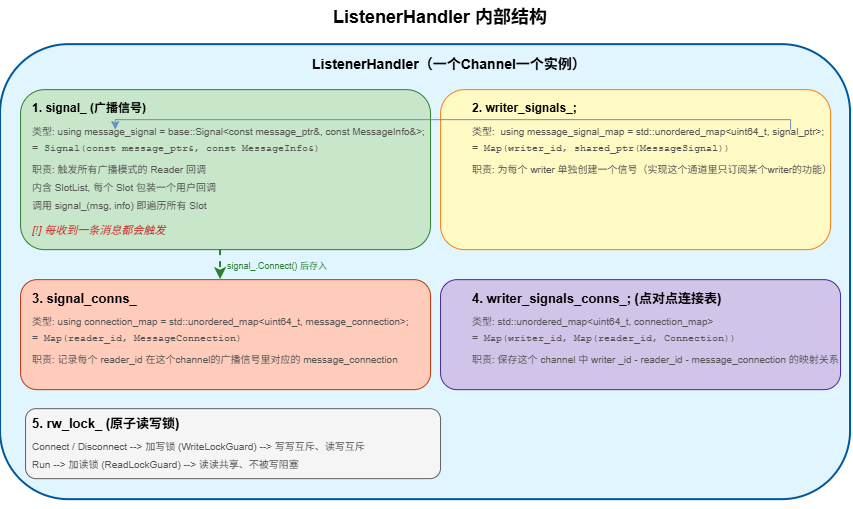

The diagram above was exported from draw.io. Its source (the exported page's mxGraphModel, read from the mxfile embedded in the PNG):
<mxGraphModel dx="1058" dy="588" grid="1" gridSize="10" guides="1" tooltips="1" connect="1" arrows="1" fold="1" page="1" pageScale="1" pageWidth="900" pageHeight="1600" math="0" shadow="0">
  <root>
    <mxCell id="0" />
    <mxCell id="1" parent="0" />
    <mxCell id="title1" parent="1" style="text;fontSize=18;fontStyle=1;align=center;" value="ListenerHandler 内部结构" vertex="1">
      <mxGeometry height="35" width="400" x="300" y="10" as="geometry" />
    </mxCell>
    <mxCell id="outer" parent="1" style="rounded=1;fillColor=#E1F5FE;strokeColor=#01579B;strokeWidth=2;" value="" vertex="1">
      <mxGeometry height="455" width="850" x="60" y="55" as="geometry" />
    </mxCell>
    <mxCell id="outer_label" parent="1" style="text;fontSize=14;fontStyle=1;" value="ListenerHandler（一个Channel一个实例）" vertex="1">
      <mxGeometry height="25" width="350" x="370" y="60" as="geometry" />
    </mxCell>
    <mxCell id="box1" parent="1" style="rounded=1;fillColor=#C8E6C9;strokeColor=#2E7D32;verticalAlign=top;" value="" vertex="1">
      <mxGeometry height="160" width="410" x="80" y="100" as="geometry" />
    </mxCell>
    <mxCell id="box1_label" parent="1" style="text;fontSize=12;fontStyle=1;align=left;" value="1. signal_  (广播信号)" vertex="1">
      <mxGeometry height="25" width="200" x="90" y="105" as="geometry" />
    </mxCell>
    <mxCell id="box1_line1" parent="1" style="text;fontSize=10;align=left;fontColor=#555;" value="类型: using message_signal = base::Signal&lt;const message_ptr&amp;, const MessageInfo&amp;&gt;;" vertex="1">
      <mxGeometry height="18" width="200" x="90" y="130" as="geometry" />
    </mxCell>
    <mxCell id="box1_line2" parent="1" style="text;fontSize=10;align=left;fontColor=#555;fontFamily=Courier New;" value="= Signal(const message_ptr&amp;, const MessageInfo&amp;)" vertex="1">
      <mxGeometry height="18" width="380" x="90" y="146" as="geometry" />
    </mxCell>
    <mxCell id="box1_line3" parent="1" style="text;fontSize=10;align=left;fontColor=#555;" value="职责: 触发所有广播模式的 Reader 回调" vertex="1">
      <mxGeometry height="18" width="350" x="90" y="168" as="geometry" />
    </mxCell>
    <mxCell id="box1_line4" parent="1" style="text;fontSize=10;align=left;fontColor=#555;" value="内含 SlotList, 每个 Slot 包装一个用户回调" vertex="1">
      <mxGeometry height="18" width="350" x="90" y="186" as="geometry" />
    </mxCell>
    <mxCell id="box1_line5" parent="1" style="text;fontSize=10;align=left;fontColor=#555;" value="调用 signal_(msg, info) 即遍历所有 Slot" vertex="1">
      <mxGeometry height="18" width="350" x="90" y="204" as="geometry" />
    </mxCell>
    <mxCell id="box1_line6" parent="1" style="text;fontSize=11;fontStyle=2;align=left;fontColor=#C62828;" value="[!] 每收到一条消息都会触发" vertex="1">
      <mxGeometry height="22" width="350" x="90" y="228" as="geometry" />
    </mxCell>
    <mxCell id="box2" parent="1" style="rounded=1;fillColor=#FFF9C4;strokeColor=#F57F17;verticalAlign=top;" value="" vertex="1">
      <mxGeometry height="160" width="390" x="500" y="100" as="geometry" />
    </mxCell>
    <mxCell id="box2_label" parent="1" style="text;fontSize=12;fontStyle=1;align=left;" value="2. writer_signals_;" vertex="1">
      <mxGeometry height="25" width="250" x="530" y="105" as="geometry" />
    </mxCell>
    <mxCell id="box2_line1" parent="1" style="text;fontSize=10;align=left;fontColor=#555;" value="类型:  using message_signal_map = std::unordered_map&lt;uint64_t, signal_ptr&gt;;" vertex="1">
      <mxGeometry height="18" width="370" x="530" y="130" as="geometry" />
    </mxCell>
    <mxCell id="box2_line2" parent="1" style="text;fontSize=10;align=left;fontColor=#555;fontFamily=Courier New;" value="= Map(writer_id, shared_ptr(MessageSignal))" vertex="1">
      <mxGeometry height="18" width="380" x="530" y="146" as="geometry" />
    </mxCell>
    <mxCell id="box2_line3" parent="1" style="text;fontSize=10;align=left;fontColor=#555;" value="职责: 为每个 writer 单独创建一个信号（实现这个通道里只订阅某个writer的功能）" vertex="1">
      <mxGeometry height="18" width="350" x="530" y="168" as="geometry" />
    </mxCell>
    <mxCell id="box3" parent="1" style="rounded=1;fillColor=#FFCCBC;strokeColor=#BF360C;verticalAlign=top;" value="" vertex="1">
      <mxGeometry height="110" width="410" x="80" y="290" as="geometry" />
    </mxCell>
    <mxCell id="box3_label" parent="1" style="text;fontSize=13;fontStyle=1;align=left;" value="3. signal_conns_ " vertex="1">
      <mxGeometry height="25" width="280" x="90" y="295" as="geometry" />
    </mxCell>
    <mxCell id="box3_line1" parent="1" style="text;fontSize=10;align=left;fontColor=#555;" value="类型: using connection_map = std::unordered_map&lt;uint64_t, message_connection&gt;;" vertex="1">
      <mxGeometry height="18" width="200" x="90" y="320" as="geometry" />
    </mxCell>
    <mxCell id="box3_line2" parent="1" style="text;fontSize=10;align=left;fontColor=#555;fontFamily=Courier New;" value="= Map(reader_id, MessageConnection)" vertex="1">
      <mxGeometry height="18" width="380" x="90" y="336" as="geometry" />
    </mxCell>
    <mxCell id="box3_line3" parent="1" style="text;fontSize=10;align=left;fontColor=#555;" value="职责: 记录每个 reader_id 在这个channel的广播信号里对应的 message_connection" vertex="1">
      <mxGeometry height="18" width="350" x="90" y="358" as="geometry" />
    </mxCell>
    <mxCell id="box4" parent="1" style="rounded=1;fillColor=#D1C4E9;strokeColor=#4527A0;verticalAlign=top;" value="" vertex="1">
      <mxGeometry height="110" width="400" x="500" y="290" as="geometry" />
    </mxCell>
    <mxCell id="box4_label" parent="1" style="text;fontSize=13;fontStyle=1;align=left;" value="4. writer_signals_conns_;  (点对点连接表)" vertex="1">
      <mxGeometry height="25" width="280" x="530" y="295" as="geometry" />
    </mxCell>
    <mxCell id="box4_line1" parent="1" style="text;fontSize=10;align=left;fontColor=#555;" value="类型: std::unordered_map&lt;uint64_t, connection_map&gt;" vertex="1">
      <mxGeometry height="18" width="280" x="530" y="320" as="geometry" />
    </mxCell>
    <mxCell id="box4_line2" parent="1" style="text;fontSize=10;align=left;fontColor=#555;fontFamily=Courier New;" value="= Map(writer_id, Map(reader_id, Connection))" vertex="1">
      <mxGeometry height="18" width="380" x="530" y="336" as="geometry" />
    </mxCell>
    <mxCell id="box4_line3" parent="1" style="text;fontSize=10;align=left;fontColor=#555;" value="职责: 保存这个 channel 中 writer _id - reader_id - message_connection 的映射关系" vertex="1">
      <mxGeometry height="18" width="380" x="530" y="358" as="geometry" />
    </mxCell>
    <mxCell id="box5" parent="1" style="rounded=1;fillColor=#F5F5F5;strokeColor=#616161;verticalAlign=top;" value="" vertex="1">
      <mxGeometry height="70" width="415" x="85" y="419" as="geometry" />
    </mxCell>
    <mxCell id="box5_label" parent="1" style="text;fontSize=13;fontStyle=1;align=left;" value="5. rw_lock_  (原子读写锁)" vertex="1">
      <mxGeometry height="25" width="250" x="90" y="420" as="geometry" />
    </mxCell>
    <mxCell id="box5_line1" parent="1" style="text;fontSize=10;align=left;fontColor=#555;" value="Connect / Disconnect  --&gt;  加写锁 (WriteLockGuard)   --&gt;  写写互斥、读写互斥" vertex="1">
      <mxGeometry height="18" width="500" x="90" y="445" as="geometry" />
    </mxCell>
    <mxCell id="box5_line2" parent="1" style="text;fontSize=10;align=left;fontColor=#555;" value="Run               --&gt;  加读锁 (ReadLockGuard)    --&gt;  读读共享、不被写阻塞" vertex="1">
      <mxGeometry height="18" width="500" x="90" y="463" as="geometry" />
    </mxCell>
    <mxCell id="arrow1" edge="1" parent="1" style="endArrow=classic;strokeWidth=2;strokeColor=#2E7D32;dashed=1;" value="">
      <mxGeometry relative="1" as="geometry">
        <mxPoint x="280" y="260" as="sourcePoint" />
        <mxPoint x="280" y="290" as="targetPoint" />
      </mxGeometry>
    </mxCell>
    <mxCell id="arrow1_label" parent="1" style="text;fontSize=9;fontColor=#2E7D32;" value="signal_.Connect() 后存入" vertex="1">
      <mxGeometry height="18" width="150" x="285" y="265" as="geometry" />
    </mxCell>
    <mxCell id="oPLaRvi7tX048rcor1dx-2" edge="1" parent="1" source="outer" style="edgeStyle=orthogonalEdgeStyle;rounded=0;orthogonalLoop=1;jettySize=auto;html=1;innerLoopWaypoints=1;exitX=0.5;exitY=1;exitDx=0;exitDy=0;" target="outer">
      <mxGeometry relative="1" as="geometry" />
    </mxCell>
    <mxCell id="oPLaRvi7tX048rcor1dx-6" edge="1" parent="1" style="endArrow=classic;html=1;rounded=0;edgeStyle=orthogonalEdgeStyle;fillColor=#dae8fc;strokeColor=#6c8ebf;" value="">
      <mxGeometry height="50" relative="1" width="50" as="geometry">
        <Array as="points">
          <mxPoint x="850" y="130" />
          <mxPoint x="174.67" y="130" />
        </Array>
        <mxPoint x="850" y="140" as="sourcePoint" />
        <mxPoint x="174.74" y="140" as="targetPoint" />
      </mxGeometry>
    </mxCell>
  </root>
</mxGraphModel>